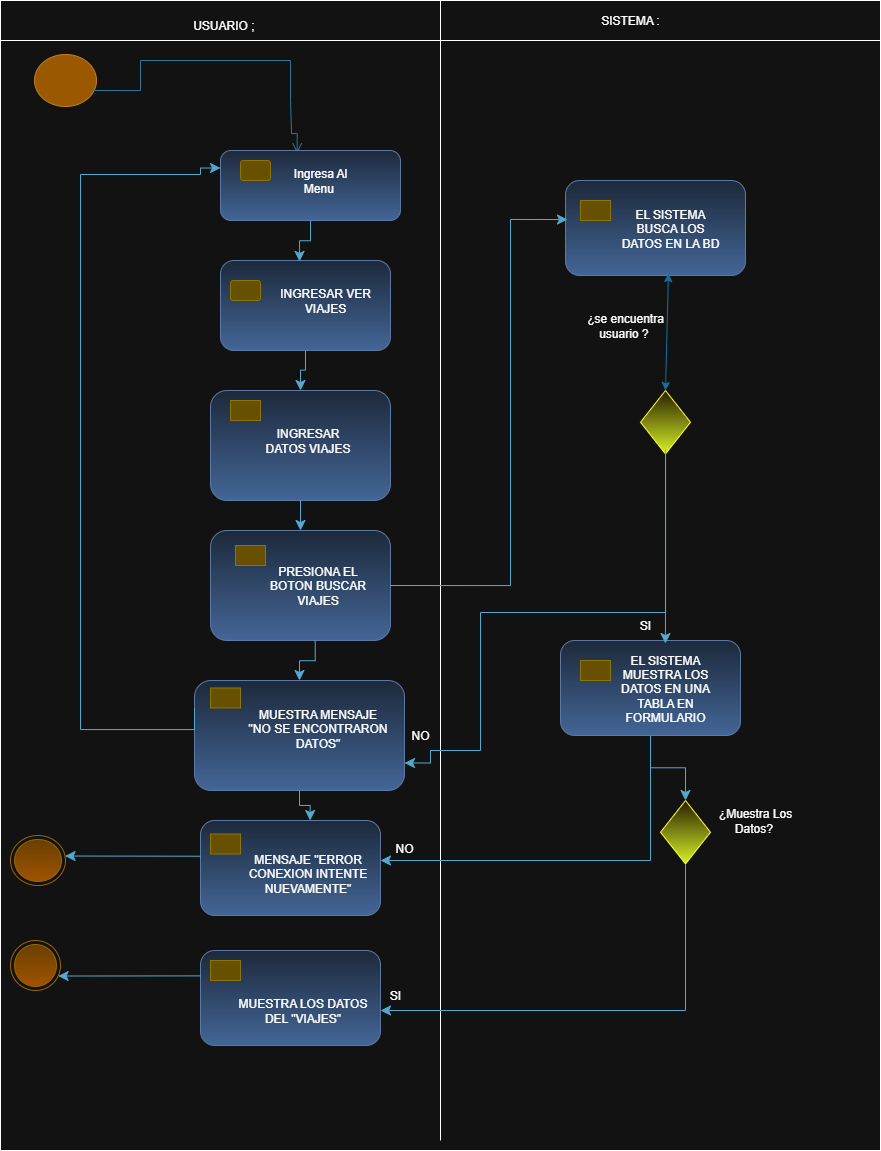

The diagram above was exported from draw.io. Its source (the exported page's mxGraphModel, read from the mxfile embedded in the PNG):
<mxGraphModel dx="1016" dy="558" grid="1" gridSize="10" guides="1" tooltips="1" connect="1" arrows="1" fold="1" page="1" pageScale="1" pageWidth="827" pageHeight="1169" math="0" shadow="0">
  <root>
    <mxCell id="0" />
    <mxCell id="1" parent="0" />
    <mxCell id="xpsnVj5g232j3aIq4sHA-10" value="" style="rounded=0;whiteSpace=wrap;html=1;movable=0;resizable=0;rotatable=0;deletable=0;editable=0;locked=1;connectable=0;" vertex="1" parent="1">
      <mxGeometry x="10" y="20" width="880" height="1140" as="geometry" />
    </mxCell>
    <mxCell id="xpsnVj5g232j3aIq4sHA-5" value="" style="ellipse;html=1;shape=startState;fillColor=#f0a30a;strokeColor=#BD7000;fontColor=#000000;" vertex="1" parent="1">
      <mxGeometry x="40" y="60" width="70" height="60" as="geometry" />
    </mxCell>
    <mxCell id="xpsnVj5g232j3aIq4sHA-11" value="" style="edgeStyle=orthogonalEdgeStyle;html=1;verticalAlign=bottom;endArrow=open;endSize=8;strokeColor=#54A9CE;rounded=0;fillColor=#0050ef;exitX=0.896;exitY=0.634;exitDx=0;exitDy=0;exitPerimeter=0;entryX=0.426;entryY=0.039;entryDx=0;entryDy=0;entryPerimeter=0;" edge="1" parent="1" source="xpsnVj5g232j3aIq4sHA-5" target="xpsnVj5g232j3aIq4sHA-17">
      <mxGeometry relative="1" as="geometry">
        <mxPoint x="307" y="140" as="targetPoint" />
        <mxPoint x="83" y="68" as="sourcePoint" />
        <Array as="points">
          <mxPoint x="103" y="100" />
          <mxPoint x="150" y="100" />
          <mxPoint x="150" y="70" />
          <mxPoint x="300" y="70" />
          <mxPoint x="300" y="110" />
          <mxPoint x="301" y="110" />
          <mxPoint x="301" y="143" />
        </Array>
      </mxGeometry>
    </mxCell>
    <mxCell id="xpsnVj5g232j3aIq4sHA-16" value="" style="rounded=1;whiteSpace=wrap;html=1;fillColor=#dae8fc;gradientColor=#7ea6e0;strokeColor=#6c8ebf;" vertex="1" parent="1">
      <mxGeometry x="230" y="270" width="170" height="90" as="geometry" />
    </mxCell>
    <mxCell id="xpsnVj5g232j3aIq4sHA-17" value="" style="rounded=1;whiteSpace=wrap;html=1;fillColor=#dae8fc;gradientColor=#7ea6e0;strokeColor=#6c8ebf;" vertex="1" parent="1">
      <mxGeometry x="230" y="160" width="180" height="70" as="geometry" />
    </mxCell>
    <mxCell id="xpsnVj5g232j3aIq4sHA-18" value="" style="rounded=1;whiteSpace=wrap;html=1;fillColor=#e3c800;strokeColor=#B09500;fontColor=#000000;" vertex="1" parent="1">
      <mxGeometry x="250" y="170" width="30" height="20" as="geometry" />
    </mxCell>
    <mxCell id="xpsnVj5g232j3aIq4sHA-20" value="" style="rounded=0;whiteSpace=wrap;html=1;movable=0;resizable=0;rotatable=0;deletable=0;editable=0;locked=1;connectable=0;" vertex="1" parent="1">
      <mxGeometry x="10" y="10" width="880" height="40" as="geometry" />
    </mxCell>
    <mxCell id="xpsnVj5g232j3aIq4sHA-23" value="" style="endArrow=none;html=1;rounded=0;movable=0;resizable=0;rotatable=0;deletable=0;editable=0;locked=1;connectable=0;" edge="1" parent="1">
      <mxGeometry width="50" height="50" relative="1" as="geometry">
        <mxPoint x="450" y="1150" as="sourcePoint" />
        <mxPoint x="450" y="10" as="targetPoint" />
      </mxGeometry>
    </mxCell>
    <mxCell id="xpsnVj5g232j3aIq4sHA-34" value="" style="rounded=1;whiteSpace=wrap;html=1;fillColor=#e3c800;strokeColor=#B09500;fontColor=#000000;" vertex="1" parent="1">
      <mxGeometry x="240" y="290" width="30" height="20" as="geometry" />
    </mxCell>
    <mxCell id="xpsnVj5g232j3aIq4sHA-39" value="USUARIO ;&amp;nbsp;" style="text;html=1;align=center;verticalAlign=middle;whiteSpace=wrap;rounded=0;" vertex="1" parent="1">
      <mxGeometry x="140" y="20" width="190" height="30" as="geometry" />
    </mxCell>
    <mxCell id="xpsnVj5g232j3aIq4sHA-40" value="SISTEMA :" style="text;html=1;align=center;verticalAlign=middle;whiteSpace=wrap;rounded=0;" vertex="1" parent="1">
      <mxGeometry x="590" y="15" width="100" height="30" as="geometry" />
    </mxCell>
    <mxCell id="xpsnVj5g232j3aIq4sHA-42" value="" style="edgeStyle=elbowEdgeStyle;elbow=vertical;endArrow=classic;html=1;curved=0;rounded=0;endSize=8;startSize=8;exitX=0.5;exitY=1;exitDx=0;exitDy=0;entryX=0.465;entryY=0.01;entryDx=0;entryDy=0;entryPerimeter=0;fillColor=#b1ddf0;strokeColor=#10739e;" edge="1" parent="1" source="xpsnVj5g232j3aIq4sHA-17" target="xpsnVj5g232j3aIq4sHA-16">
      <mxGeometry width="50" height="50" relative="1" as="geometry">
        <mxPoint x="430" y="380" as="sourcePoint" />
        <mxPoint x="480" y="330" as="targetPoint" />
      </mxGeometry>
    </mxCell>
    <mxCell id="xpsnVj5g232j3aIq4sHA-55" value="" style="rounded=1;whiteSpace=wrap;html=1;fillColor=#dae8fc;gradientColor=#7ea6e0;strokeColor=#6c8ebf;" vertex="1" parent="1">
      <mxGeometry x="220" y="540" width="180" height="110" as="geometry" />
    </mxCell>
    <mxCell id="xpsnVj5g232j3aIq4sHA-56" value="" style="rounded=1;whiteSpace=wrap;html=1;fillColor=#e3c800;strokeColor=#B09500;fontColor=#000000;arcSize=0;" vertex="1" parent="1">
      <mxGeometry x="245" y="555" width="30" height="20" as="geometry" />
    </mxCell>
    <mxCell id="xpsnVj5g232j3aIq4sHA-58" value="" style="rounded=1;whiteSpace=wrap;html=1;fillColor=#dae8fc;gradientColor=#7ea6e0;strokeColor=#6c8ebf;" vertex="1" parent="1">
      <mxGeometry x="220" y="400" width="180" height="110" as="geometry" />
    </mxCell>
    <mxCell id="xpsnVj5g232j3aIq4sHA-59" value="" style="rounded=1;whiteSpace=wrap;html=1;fillColor=#e3c800;strokeColor=#B09500;fontColor=#000000;arcSize=0;" vertex="1" parent="1">
      <mxGeometry x="240" y="410" width="30" height="20" as="geometry" />
    </mxCell>
    <mxCell id="xpsnVj5g232j3aIq4sHA-60" value="" style="edgeStyle=elbowEdgeStyle;elbow=vertical;endArrow=classic;html=1;curved=0;rounded=0;endSize=8;startSize=8;exitX=0.5;exitY=1;exitDx=0;exitDy=0;entryX=0.5;entryY=0;entryDx=0;entryDy=0;fillColor=#b1ddf0;strokeColor=#10739e;" edge="1" parent="1" source="xpsnVj5g232j3aIq4sHA-16" target="xpsnVj5g232j3aIq4sHA-58">
      <mxGeometry width="50" height="50" relative="1" as="geometry">
        <mxPoint x="380" y="320" as="sourcePoint" />
        <mxPoint x="394" y="361" as="targetPoint" />
      </mxGeometry>
    </mxCell>
    <mxCell id="xpsnVj5g232j3aIq4sHA-61" value="" style="edgeStyle=elbowEdgeStyle;elbow=vertical;endArrow=classic;html=1;curved=0;rounded=0;endSize=8;startSize=8;exitX=0.5;exitY=1;exitDx=0;exitDy=0;fillColor=#b1ddf0;strokeColor=#10739e;" edge="1" parent="1" source="xpsnVj5g232j3aIq4sHA-58" target="xpsnVj5g232j3aIq4sHA-55">
      <mxGeometry width="50" height="50" relative="1" as="geometry">
        <mxPoint x="325" y="390" as="sourcePoint" />
        <mxPoint x="320" y="430" as="targetPoint" />
      </mxGeometry>
    </mxCell>
    <mxCell id="xpsnVj5g232j3aIq4sHA-62" value="" style="rounded=1;whiteSpace=wrap;html=1;fillColor=#dae8fc;gradientColor=#7ea6e0;strokeColor=#6c8ebf;" vertex="1" parent="1">
      <mxGeometry x="204" y="690" width="210" height="110" as="geometry" />
    </mxCell>
    <mxCell id="xpsnVj5g232j3aIq4sHA-63" value="" style="rounded=1;whiteSpace=wrap;html=1;fillColor=#e3c800;strokeColor=#B09500;fontColor=#000000;arcSize=0;" vertex="1" parent="1">
      <mxGeometry x="220" y="697.5" width="30" height="20" as="geometry" />
    </mxCell>
    <mxCell id="xpsnVj5g232j3aIq4sHA-65" value="" style="edgeStyle=elbowEdgeStyle;elbow=vertical;endArrow=classic;html=1;curved=0;rounded=0;endSize=8;startSize=8;exitX=0.5;exitY=1;exitDx=0;exitDy=0;fillColor=#b1ddf0;strokeColor=#10739e;entryX=0.5;entryY=0;entryDx=0;entryDy=0;" edge="1" parent="1" target="xpsnVj5g232j3aIq4sHA-62">
      <mxGeometry width="50" height="50" relative="1" as="geometry">
        <mxPoint x="324.73" y="650" as="sourcePoint" />
        <mxPoint x="324.73" y="680" as="targetPoint" />
      </mxGeometry>
    </mxCell>
    <mxCell id="xpsnVj5g232j3aIq4sHA-67" value="" style="edgeStyle=orthogonalEdgeStyle;elbow=vertical;endArrow=classic;html=1;rounded=0;endSize=8;startSize=8;fillColor=#b1ddf0;strokeColor=#10739e;entryX=0;entryY=0.25;entryDx=0;entryDy=0;exitX=0;exitY=0.25;exitDx=0;exitDy=0;" edge="1" parent="1" source="xpsnVj5g232j3aIq4sHA-62" target="xpsnVj5g232j3aIq4sHA-17">
      <mxGeometry width="50" height="50" relative="1" as="geometry">
        <mxPoint x="220" y="739" as="sourcePoint" />
        <mxPoint x="209.92000000000002" y="171.25" as="targetPoint" />
        <Array as="points">
          <mxPoint x="204" y="739" />
          <mxPoint x="90" y="739" />
          <mxPoint x="90" y="184" />
          <mxPoint x="210" y="184" />
          <mxPoint x="210" y="178" />
        </Array>
      </mxGeometry>
    </mxCell>
    <mxCell id="xpsnVj5g232j3aIq4sHA-69" value="" style="ellipse;html=1;shape=endState;fillColor=#ffcd28;strokeColor=#d79b00;gradientColor=#ffa500;" vertex="1" parent="1">
      <mxGeometry x="20" y="845" width="55" height="50" as="geometry" />
    </mxCell>
    <mxCell id="xpsnVj5g232j3aIq4sHA-71" value="" style="ellipse;html=1;shape=endState;fillColor=#ffcd28;strokeColor=#d79b00;gradientColor=#ffa500;" vertex="1" parent="1">
      <mxGeometry x="20" y="950" width="50" height="50" as="geometry" />
    </mxCell>
    <mxCell id="xpsnVj5g232j3aIq4sHA-72" value="" style="rounded=1;whiteSpace=wrap;html=1;fillColor=#dae8fc;gradientColor=#7ea6e0;strokeColor=#6c8ebf;" vertex="1" parent="1">
      <mxGeometry x="210" y="830" width="180" height="95" as="geometry" />
    </mxCell>
    <mxCell id="xpsnVj5g232j3aIq4sHA-73" value="" style="rounded=1;whiteSpace=wrap;html=1;fillColor=#e3c800;strokeColor=#B09500;fontColor=#000000;arcSize=0;" vertex="1" parent="1">
      <mxGeometry x="220" y="843.5" width="30" height="20" as="geometry" />
    </mxCell>
    <mxCell id="xpsnVj5g232j3aIq4sHA-80" value="" style="rounded=1;whiteSpace=wrap;html=1;fillColor=#dae8fc;gradientColor=#7ea6e0;strokeColor=#6c8ebf;" vertex="1" parent="1">
      <mxGeometry x="210" y="960" width="180" height="95" as="geometry" />
    </mxCell>
    <mxCell id="xpsnVj5g232j3aIq4sHA-81" value="" style="rounded=1;whiteSpace=wrap;html=1;fillColor=#e3c800;strokeColor=#B09500;fontColor=#000000;arcSize=0;" vertex="1" parent="1">
      <mxGeometry x="220" y="970" width="30" height="20" as="geometry" />
    </mxCell>
    <mxCell id="xpsnVj5g232j3aIq4sHA-84" value="" style="edgeStyle=elbowEdgeStyle;elbow=vertical;endArrow=classic;html=1;curved=0;rounded=0;endSize=8;startSize=8;exitX=0.5;exitY=1;exitDx=0;exitDy=0;fillColor=#b1ddf0;strokeColor=#10739e;entryX=0.609;entryY=0;entryDx=0;entryDy=0;entryPerimeter=0;" edge="1" parent="1" source="xpsnVj5g232j3aIq4sHA-62" target="xpsnVj5g232j3aIq4sHA-72">
      <mxGeometry width="50" height="50" relative="1" as="geometry">
        <mxPoint x="500" y="780" as="sourcePoint" />
        <mxPoint x="500.27" y="820" as="targetPoint" />
      </mxGeometry>
    </mxCell>
    <mxCell id="xpsnVj5g232j3aIq4sHA-85" value="" style="rounded=1;whiteSpace=wrap;html=1;fillColor=#dae8fc;gradientColor=#7ea6e0;strokeColor=#6c8ebf;" vertex="1" parent="1">
      <mxGeometry x="570" y="650" width="180" height="95" as="geometry" />
    </mxCell>
    <mxCell id="xpsnVj5g232j3aIq4sHA-86" value="" style="rounded=1;whiteSpace=wrap;html=1;fillColor=#e3c800;strokeColor=#B09500;fontColor=#000000;arcSize=0;" vertex="1" parent="1">
      <mxGeometry x="590" y="670" width="30" height="20" as="geometry" />
    </mxCell>
    <mxCell id="xpsnVj5g232j3aIq4sHA-89" value="" style="rounded=1;whiteSpace=wrap;html=1;fillColor=#dae8fc;gradientColor=#7ea6e0;strokeColor=#6c8ebf;" vertex="1" parent="1">
      <mxGeometry x="575" y="190" width="180" height="95" as="geometry" />
    </mxCell>
    <mxCell id="xpsnVj5g232j3aIq4sHA-90" value="" style="rounded=1;whiteSpace=wrap;html=1;fillColor=#e3c800;strokeColor=#B09500;fontColor=#000000;arcSize=0;" vertex="1" parent="1">
      <mxGeometry x="590" y="210" width="30" height="20" as="geometry" />
    </mxCell>
    <mxCell id="xpsnVj5g232j3aIq4sHA-91" value="" style="rhombus;whiteSpace=wrap;html=1;fillColor=#fff2cc;strokeColor=light-dark(#D6B656,#FFFF33);gradientColor=light-dark(#FFD966,#D6F227);" vertex="1" parent="1">
      <mxGeometry x="670" y="810" width="50" height="63.5" as="geometry" />
    </mxCell>
    <mxCell id="xpsnVj5g232j3aIq4sHA-95" value="" style="rhombus;whiteSpace=wrap;html=1;fillColor=#fff2cc;strokeColor=light-dark(#D6B656,#FFFF33);gradientColor=light-dark(#FFD966,#D6F227);" vertex="1" parent="1">
      <mxGeometry x="650" y="400" width="50" height="63.5" as="geometry" />
    </mxCell>
    <mxCell id="xpsnVj5g232j3aIq4sHA-98" value="" style="edgeStyle=elbowEdgeStyle;elbow=vertical;endArrow=classic;html=1;curved=0;rounded=0;endSize=8;startSize=8;exitX=0;exitY=0.376;exitDx=0;exitDy=0;fillColor=#b1ddf0;strokeColor=#10739e;exitPerimeter=0;" edge="1" parent="1" source="xpsnVj5g232j3aIq4sHA-72" target="xpsnVj5g232j3aIq4sHA-69">
      <mxGeometry width="50" height="50" relative="1" as="geometry">
        <mxPoint x="160" y="865" as="sourcePoint" />
        <mxPoint x="160.26999999999998" y="905" as="targetPoint" />
      </mxGeometry>
    </mxCell>
    <mxCell id="xpsnVj5g232j3aIq4sHA-99" value="" style="edgeStyle=elbowEdgeStyle;elbow=vertical;endArrow=classic;html=1;curved=0;rounded=0;endSize=8;startSize=8;exitX=0;exitY=0.376;exitDx=0;exitDy=0;fillColor=#b1ddf0;strokeColor=#10739e;exitPerimeter=0;" edge="1" parent="1" target="xpsnVj5g232j3aIq4sHA-71">
      <mxGeometry width="50" height="50" relative="1" as="geometry">
        <mxPoint x="210" y="985.38" as="sourcePoint" />
        <mxPoint x="60" y="984.38" as="targetPoint" />
      </mxGeometry>
    </mxCell>
    <mxCell id="xpsnVj5g232j3aIq4sHA-100" value="" style="edgeStyle=elbowEdgeStyle;elbow=vertical;endArrow=classic;html=1;curved=0;rounded=0;endSize=8;startSize=8;fillColor=#b1ddf0;strokeColor=#10739e;entryX=1;entryY=0.5;entryDx=0;entryDy=0;exitX=0.5;exitY=1;exitDx=0;exitDy=0;" edge="1" parent="1" source="xpsnVj5g232j3aIq4sHA-91">
      <mxGeometry width="50" height="50" relative="1" as="geometry">
        <mxPoint x="710" y="1015" as="sourcePoint" />
        <mxPoint x="390" y="1020" as="targetPoint" />
        <Array as="points">
          <mxPoint x="570" y="1020" />
        </Array>
      </mxGeometry>
    </mxCell>
    <mxCell id="xpsnVj5g232j3aIq4sHA-101" value="" style="edgeStyle=elbowEdgeStyle;elbow=vertical;endArrow=classic;html=1;curved=0;rounded=0;endSize=8;startSize=8;exitX=0.5;exitY=1;exitDx=0;exitDy=0;fillColor=#b1ddf0;strokeColor=#10739e;entryX=0.5;entryY=0;entryDx=0;entryDy=0;" edge="1" parent="1" source="xpsnVj5g232j3aIq4sHA-85" target="xpsnVj5g232j3aIq4sHA-91">
      <mxGeometry width="50" height="50" relative="1" as="geometry">
        <mxPoint x="659.64" y="750" as="sourcePoint" />
        <mxPoint x="659.91" y="790" as="targetPoint" />
      </mxGeometry>
    </mxCell>
    <mxCell id="xpsnVj5g232j3aIq4sHA-102" value="" style="edgeStyle=elbowEdgeStyle;elbow=vertical;endArrow=classic;html=1;curved=0;rounded=0;endSize=8;startSize=8;fillColor=#b1ddf0;strokeColor=#10739e;" edge="1" parent="1" target="xpsnVj5g232j3aIq4sHA-72">
      <mxGeometry width="50" height="50" relative="1" as="geometry">
        <mxPoint x="660" y="750" as="sourcePoint" />
        <mxPoint x="620" y="830" as="targetPoint" />
        <Array as="points">
          <mxPoint x="510" y="870" />
        </Array>
      </mxGeometry>
    </mxCell>
    <mxCell id="xpsnVj5g232j3aIq4sHA-103" value="" style="edgeStyle=orthogonalEdgeStyle;elbow=vertical;endArrow=classic;html=1;rounded=0;endSize=8;startSize=8;entryX=0.011;entryY=0.411;entryDx=0;entryDy=0;fillColor=#b1ddf0;strokeColor=#10739E;exitX=1;exitY=0.5;exitDx=0;exitDy=0;entryPerimeter=0;" edge="1" parent="1" source="xpsnVj5g232j3aIq4sHA-55" target="xpsnVj5g232j3aIq4sHA-89">
      <mxGeometry width="50" height="50" relative="1" as="geometry">
        <mxPoint x="490" y="530" as="sourcePoint" />
        <mxPoint x="510" y="391" as="targetPoint" />
        <Array as="points">
          <mxPoint x="520" y="595" />
          <mxPoint x="520" y="229" />
        </Array>
      </mxGeometry>
    </mxCell>
    <mxCell id="xpsnVj5g232j3aIq4sHA-106" value="" style="endArrow=classic;startArrow=classic;html=1;rounded=0;exitX=0.5;exitY=0;exitDx=0;exitDy=0;fillColor=#dae8fc;gradientColor=#7ea6e0;strokeColor=light-dark(#6C8EBF,#10739E);entryX=0.572;entryY=0.979;entryDx=0;entryDy=0;entryPerimeter=0;" edge="1" parent="1" source="xpsnVj5g232j3aIq4sHA-95" target="xpsnVj5g232j3aIq4sHA-89">
      <mxGeometry width="50" height="50" relative="1" as="geometry">
        <mxPoint x="650" y="390" as="sourcePoint" />
        <mxPoint x="660" y="290" as="targetPoint" />
      </mxGeometry>
    </mxCell>
    <mxCell id="xpsnVj5g232j3aIq4sHA-107" value="" style="edgeStyle=orthogonalEdgeStyle;elbow=vertical;endArrow=classic;html=1;rounded=0;endSize=8;startSize=8;exitX=0.5;exitY=1;exitDx=0;exitDy=0;fillColor=#b1ddf0;strokeColor=#10739e;entryX=1;entryY=0.75;entryDx=0;entryDy=0;" edge="1" parent="1" source="xpsnVj5g232j3aIq4sHA-95" target="xpsnVj5g232j3aIq4sHA-62">
      <mxGeometry width="50" height="50" relative="1" as="geometry">
        <mxPoint x="697.52" y="463.5" as="sourcePoint" />
        <mxPoint x="470" y="780" as="targetPoint" />
        <Array as="points">
          <mxPoint x="675" y="622" />
          <mxPoint x="490" y="622" />
          <mxPoint x="490" y="760" />
          <mxPoint x="440" y="760" />
          <mxPoint x="440" y="773" />
        </Array>
      </mxGeometry>
    </mxCell>
    <mxCell id="xpsnVj5g232j3aIq4sHA-108" value="" style="edgeStyle=elbowEdgeStyle;elbow=vertical;endArrow=classic;html=1;curved=0;rounded=0;endSize=8;startSize=8;exitX=0.501;exitY=0.932;exitDx=0;exitDy=0;fillColor=#b1ddf0;strokeColor=#10739e;exitPerimeter=0;entryX=0.583;entryY=0.032;entryDx=0;entryDy=0;entryPerimeter=0;" edge="1" parent="1" source="xpsnVj5g232j3aIq4sHA-95" target="xpsnVj5g232j3aIq4sHA-85">
      <mxGeometry width="50" height="50" relative="1" as="geometry">
        <mxPoint x="620" y="500" as="sourcePoint" />
        <mxPoint x="620" y="530" as="targetPoint" />
      </mxGeometry>
    </mxCell>
    <mxCell id="xpsnVj5g232j3aIq4sHA-109" value="Ingresa Al Menu&amp;nbsp;" style="text;html=1;align=center;verticalAlign=middle;whiteSpace=wrap;rounded=0;" vertex="1" parent="1">
      <mxGeometry x="290" y="170" width="80" height="40" as="geometry" />
    </mxCell>
    <mxCell id="xpsnVj5g232j3aIq4sHA-110" value="INGRESAR VER VIAJES" style="text;html=1;align=center;verticalAlign=middle;whiteSpace=wrap;rounded=0;" vertex="1" parent="1">
      <mxGeometry x="275" y="290" width="120" height="40" as="geometry" />
    </mxCell>
    <mxCell id="xpsnVj5g232j3aIq4sHA-112" value="¿se encuentra usuario ?&amp;nbsp;" style="text;html=1;align=center;verticalAlign=middle;whiteSpace=wrap;rounded=0;" vertex="1" parent="1">
      <mxGeometry x="590" y="320" width="90" height="30" as="geometry" />
    </mxCell>
    <mxCell id="xpsnVj5g232j3aIq4sHA-113" value="SI" style="text;html=1;align=center;verticalAlign=middle;whiteSpace=wrap;rounded=0;" vertex="1" parent="1">
      <mxGeometry x="610" y="620" width="90" height="30" as="geometry" />
    </mxCell>
    <mxCell id="xpsnVj5g232j3aIq4sHA-114" value="¿Muestra Los Datos?&amp;nbsp;" style="text;html=1;align=center;verticalAlign=middle;whiteSpace=wrap;rounded=0;" vertex="1" parent="1">
      <mxGeometry x="720" y="815" width="90" height="30" as="geometry" />
    </mxCell>
    <mxCell id="xpsnVj5g232j3aIq4sHA-115" value="SI" style="text;html=1;align=center;verticalAlign=middle;whiteSpace=wrap;rounded=0;" vertex="1" parent="1">
      <mxGeometry x="360" y="990" width="90" height="30" as="geometry" />
    </mxCell>
    <mxCell id="xpsnVj5g232j3aIq4sHA-116" value="NO" style="text;html=1;align=center;verticalAlign=middle;whiteSpace=wrap;rounded=0;" vertex="1" parent="1">
      <mxGeometry x="369" y="843.5" width="90" height="30" as="geometry" />
    </mxCell>
    <mxCell id="xpsnVj5g232j3aIq4sHA-117" value="NO" style="text;html=1;align=center;verticalAlign=middle;whiteSpace=wrap;rounded=0;" vertex="1" parent="1">
      <mxGeometry x="390" y="730" width="80" height="30" as="geometry" />
    </mxCell>
    <mxCell id="xpsnVj5g232j3aIq4sHA-118" value="EL SISTEMA BUSCA LOS DATOS EN LA BD" style="text;html=1;align=center;verticalAlign=middle;whiteSpace=wrap;rounded=0;" vertex="1" parent="1">
      <mxGeometry x="630" y="217.5" width="100" height="40" as="geometry" />
    </mxCell>
    <mxCell id="xpsnVj5g232j3aIq4sHA-119" value="EL SISTEMA MUESTRA LOS DATOS EN UNA TABLA EN FORMULARIO" style="text;html=1;align=center;verticalAlign=middle;whiteSpace=wrap;rounded=0;" vertex="1" parent="1">
      <mxGeometry x="625" y="677.5" width="100" height="40" as="geometry" />
    </mxCell>
    <mxCell id="xpsnVj5g232j3aIq4sHA-120" value="INGRESAR DATOS VIAJES" style="text;html=1;align=center;verticalAlign=middle;whiteSpace=wrap;rounded=0;" vertex="1" parent="1">
      <mxGeometry x="265" y="430" width="105" height="40" as="geometry" />
    </mxCell>
    <mxCell id="xpsnVj5g232j3aIq4sHA-121" value="PRESIONA EL BOTON BUSCAR VIAJES" style="text;html=1;align=center;verticalAlign=middle;whiteSpace=wrap;rounded=0;" vertex="1" parent="1">
      <mxGeometry x="275" y="575" width="105" height="40" as="geometry" />
    </mxCell>
    <mxCell id="xpsnVj5g232j3aIq4sHA-122" value="MUESTRA MENSAJE &quot;NO SE ENCONTRARON DATOS&quot;" style="text;html=1;align=center;verticalAlign=middle;whiteSpace=wrap;rounded=0;" vertex="1" parent="1">
      <mxGeometry x="255" y="717.5" width="145" height="40" as="geometry" />
    </mxCell>
    <mxCell id="xpsnVj5g232j3aIq4sHA-123" value="MENSAJE &quot;ERROR CONEXION INTENTE NUEVAMENTE&quot;" style="text;html=1;align=center;verticalAlign=middle;whiteSpace=wrap;rounded=0;" vertex="1" parent="1">
      <mxGeometry x="245" y="863.5" width="145" height="40" as="geometry" />
    </mxCell>
    <mxCell id="xpsnVj5g232j3aIq4sHA-125" value="MUESTRA LOS DATOS DEL &quot;VIAJES&quot;" style="text;html=1;align=center;verticalAlign=middle;whiteSpace=wrap;rounded=0;" vertex="1" parent="1">
      <mxGeometry x="240" y="1000" width="145" height="40" as="geometry" />
    </mxCell>
  </root>
</mxGraphModel>